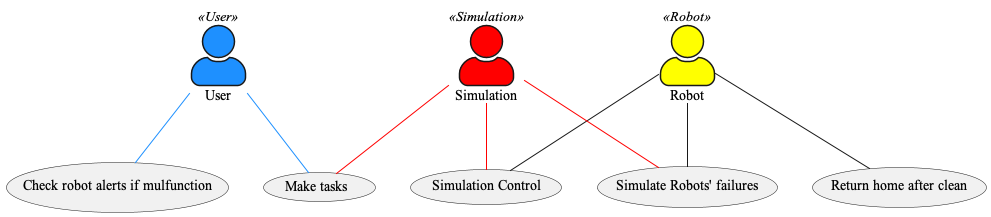

The diagram above was rendered by PlantUML. Its source (embedded in the PNG):
@startuml
skinparam DefaultFontName Times New Roman
skinparam actorStyle awesome
Actor User
User << User >> #DodgerBlue

Actor Robot
Robot << Robot >> #Yellow

Actor Simulation
Simulation << Simulation >> #Red

:User: -- (Make tasks) #DodgerBlue
:Simulation: -- (Make tasks) #Red
:Simulation: -- (Simulation Control) #Red
:Robot: -- (Simulation Control)
:Simulation: -- (Simulate Robots' failures) #Red
:Robot: -- (Simulate Robots' failures)
:Robot: -- (Return home after clean)
:User: -- (Check robot alerts if mulfunction) #DodgerBlue
@enduml